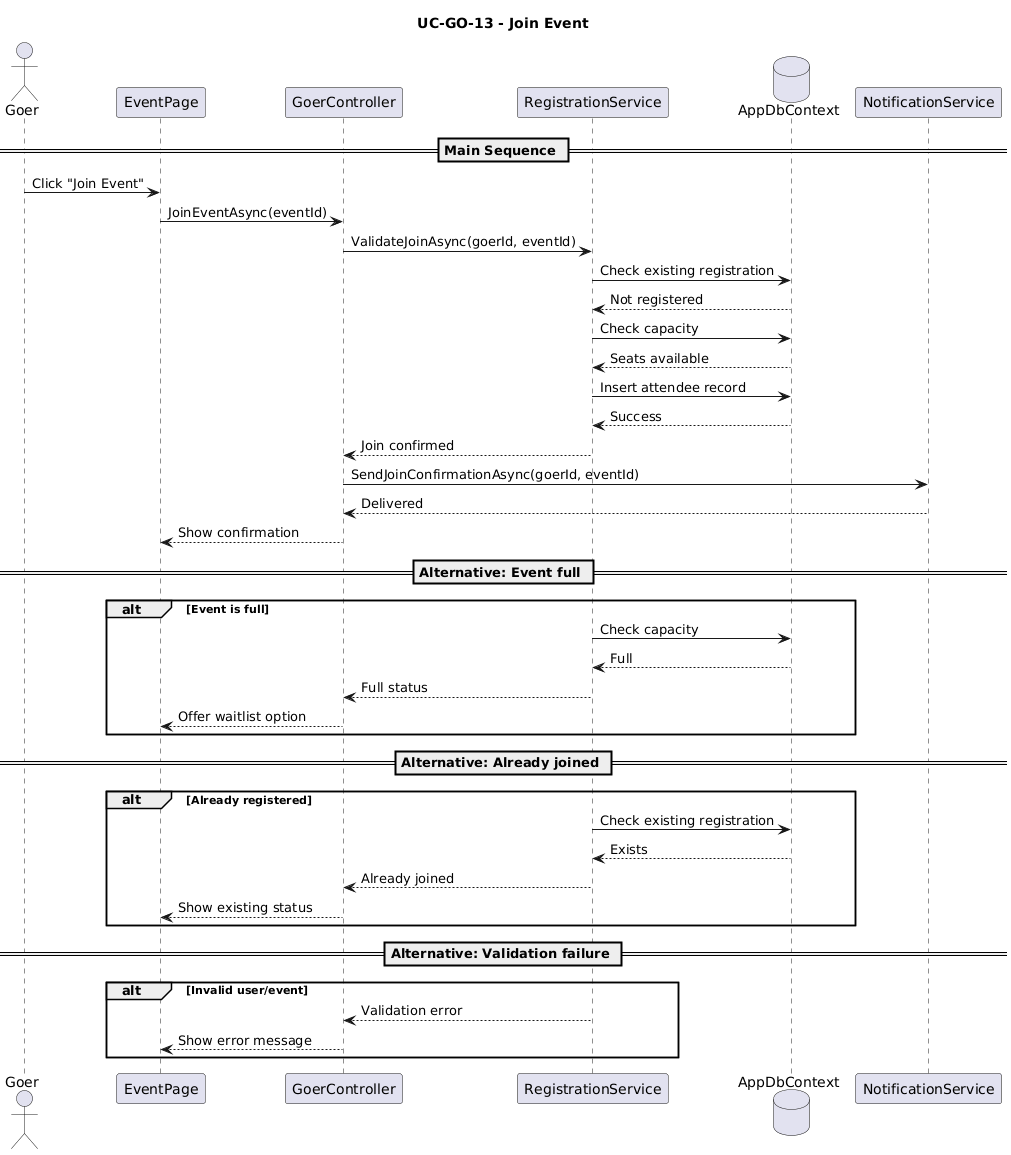

The diagram above was rendered by PlantUML. Its source (embedded in the PNG):
@startuml
title UC-GO-13 - Join Event

actor Goer
participant "EventPage" as UI
participant "GoerController" as Controller
participant "RegistrationService" as RegService
database "AppDbContext" as DB
participant "NotificationService" as Notify

== Main Sequence ==

Goer -> UI : Click "Join Event"

UI -> Controller : JoinEventAsync(eventId)

Controller -> RegService : ValidateJoinAsync(goerId, eventId)

RegService -> DB : Check existing registration
DB --> RegService : Not registered

RegService -> DB : Check capacity
DB --> RegService : Seats available

RegService -> DB : Insert attendee record
DB --> RegService : Success

RegService --> Controller : Join confirmed

Controller -> Notify : SendJoinConfirmationAsync(goerId, eventId)
Notify --> Controller : Delivered

Controller --> UI : Show confirmation

== Alternative: Event full ==
alt Event is full
    RegService -> DB : Check capacity
    DB --> RegService : Full

    RegService --> Controller : Full status
    Controller --> UI : Offer waitlist option
end

== Alternative: Already joined ==
alt Already registered
    RegService -> DB : Check existing registration
    DB --> RegService : Exists

    RegService --> Controller : Already joined
    Controller --> UI : Show existing status
end

== Alternative: Validation failure ==
alt Invalid user/event
    RegService --> Controller : Validation error
    Controller --> UI : Show error message
end
@enduml